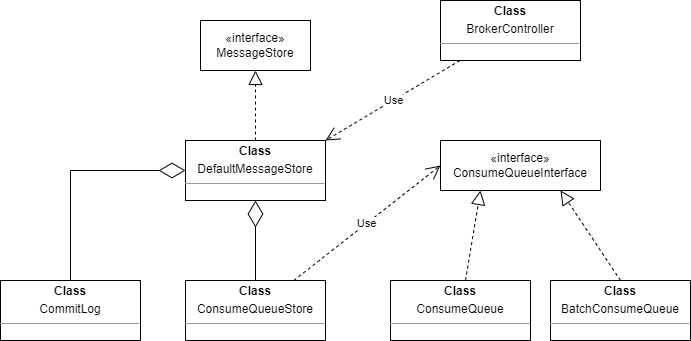

The diagram above was exported from draw.io. Its source (the exported page's mxGraphModel, read from the mxfile embedded in the PNG):
<mxGraphModel dx="1562" dy="818" grid="1" gridSize="10" guides="1" tooltips="1" connect="1" arrows="1" fold="1" page="1" pageScale="1" pageWidth="827" pageHeight="1169" math="0" shadow="0">
  <root>
    <mxCell id="WIyWlLk6GJQsqaUBKTNV-0" />
    <mxCell id="WIyWlLk6GJQsqaUBKTNV-1" parent="WIyWlLk6GJQsqaUBKTNV-0" />
    <mxCell id="o8FRuQ3plfcnPHk9GZoj-4" value="«interface»&lt;br&gt;MessageStore" style="html=1;whiteSpace=wrap;" vertex="1" parent="WIyWlLk6GJQsqaUBKTNV-1">
      <mxGeometry x="280" y="120" width="110" height="50" as="geometry" />
    </mxCell>
    <mxCell id="o8FRuQ3plfcnPHk9GZoj-5" value="" style="endArrow=block;dashed=1;endFill=0;endSize=12;html=1;rounded=0;entryX=0.5;entryY=1;entryDx=0;entryDy=0;" edge="1" parent="WIyWlLk6GJQsqaUBKTNV-1" target="o8FRuQ3plfcnPHk9GZoj-4">
      <mxGeometry width="160" relative="1" as="geometry">
        <mxPoint x="335" y="240" as="sourcePoint" />
        <mxPoint x="410" y="140" as="targetPoint" />
      </mxGeometry>
    </mxCell>
    <mxCell id="o8FRuQ3plfcnPHk9GZoj-7" value="&lt;p style=&quot;margin:0px;margin-top:4px;text-align:center;&quot;&gt;&lt;b&gt;Class&lt;/b&gt;&lt;/p&gt;&lt;p style=&quot;margin:0px;margin-top:4px;text-align:center;&quot;&gt;DefaultMessageStore&lt;b&gt;&lt;br&gt;&lt;/b&gt;&lt;/p&gt;&lt;hr size=&quot;1&quot;&gt;&lt;div style=&quot;height:2px;&quot;&gt;&lt;/div&gt;" style="verticalAlign=top;align=left;overflow=fill;html=1;whiteSpace=wrap;" vertex="1" parent="WIyWlLk6GJQsqaUBKTNV-1">
      <mxGeometry x="265" y="240" width="140" height="60" as="geometry" />
    </mxCell>
    <mxCell id="o8FRuQ3plfcnPHk9GZoj-8" value="&lt;p style=&quot;margin:0px;margin-top:4px;text-align:center;&quot;&gt;&lt;b&gt;Class&lt;/b&gt;&lt;/p&gt;&lt;p style=&quot;margin:0px;margin-top:4px;text-align:center;&quot;&gt;CommitLog&lt;/p&gt;&lt;hr size=&quot;1&quot;&gt;&lt;div style=&quot;height:2px;&quot;&gt;&lt;/div&gt;" style="verticalAlign=top;align=left;overflow=fill;html=1;whiteSpace=wrap;" vertex="1" parent="WIyWlLk6GJQsqaUBKTNV-1">
      <mxGeometry x="80" y="380" width="140" height="60" as="geometry" />
    </mxCell>
    <mxCell id="o8FRuQ3plfcnPHk9GZoj-10" value="&lt;p style=&quot;margin:0px;margin-top:4px;text-align:center;&quot;&gt;&lt;b&gt;Class&lt;/b&gt;&lt;/p&gt;&lt;p style=&quot;margin:0px;margin-top:4px;text-align:center;&quot;&gt;ConsumeQueueStore&lt;/p&gt;&lt;hr size=&quot;1&quot;&gt;&lt;div style=&quot;height:2px;&quot;&gt;&lt;/div&gt;" style="verticalAlign=top;align=left;overflow=fill;html=1;whiteSpace=wrap;" vertex="1" parent="WIyWlLk6GJQsqaUBKTNV-1">
      <mxGeometry x="265" y="380" width="140" height="60" as="geometry" />
    </mxCell>
    <mxCell id="o8FRuQ3plfcnPHk9GZoj-15" value="«interface»&lt;br&gt;ConsumeQueueInterface" style="html=1;whiteSpace=wrap;" vertex="1" parent="WIyWlLk6GJQsqaUBKTNV-1">
      <mxGeometry x="520" y="240" width="160" height="50" as="geometry" />
    </mxCell>
    <mxCell id="o8FRuQ3plfcnPHk9GZoj-17" value="" style="endArrow=diamondThin;endFill=0;endSize=24;html=1;rounded=0;entryX=0.5;entryY=1;entryDx=0;entryDy=0;" edge="1" parent="WIyWlLk6GJQsqaUBKTNV-1" source="o8FRuQ3plfcnPHk9GZoj-10" target="o8FRuQ3plfcnPHk9GZoj-7">
      <mxGeometry width="160" relative="1" as="geometry">
        <mxPoint x="180" y="300" as="sourcePoint" />
        <mxPoint x="340" y="300" as="targetPoint" />
      </mxGeometry>
    </mxCell>
    <mxCell id="o8FRuQ3plfcnPHk9GZoj-18" value="" style="endArrow=diamondThin;endFill=0;endSize=24;html=1;rounded=0;entryX=0;entryY=0.5;entryDx=0;entryDy=0;exitX=0.5;exitY=0;exitDx=0;exitDy=0;" edge="1" parent="WIyWlLk6GJQsqaUBKTNV-1" source="o8FRuQ3plfcnPHk9GZoj-8" target="o8FRuQ3plfcnPHk9GZoj-7">
      <mxGeometry width="160" relative="1" as="geometry">
        <mxPoint x="140" y="370" as="sourcePoint" />
        <mxPoint x="300" y="370" as="targetPoint" />
        <Array as="points">
          <mxPoint x="150" y="270" />
        </Array>
      </mxGeometry>
    </mxCell>
    <mxCell id="o8FRuQ3plfcnPHk9GZoj-19" value="Use" style="endArrow=open;endSize=12;dashed=1;html=1;rounded=0;entryX=0;entryY=0.5;entryDx=0;entryDy=0;" edge="1" parent="WIyWlLk6GJQsqaUBKTNV-1" source="o8FRuQ3plfcnPHk9GZoj-10" target="o8FRuQ3plfcnPHk9GZoj-15">
      <mxGeometry width="160" relative="1" as="geometry">
        <mxPoint x="405" y="410" as="sourcePoint" />
        <mxPoint x="565" y="410" as="targetPoint" />
      </mxGeometry>
    </mxCell>
    <mxCell id="o8FRuQ3plfcnPHk9GZoj-20" value="&lt;p style=&quot;margin:0px;margin-top:4px;text-align:center;&quot;&gt;&lt;b&gt;Class&lt;/b&gt;&lt;/p&gt;&lt;p style=&quot;margin:0px;margin-top:4px;text-align:center;&quot;&gt;ConsumeQueue&lt;/p&gt;&lt;hr size=&quot;1&quot;&gt;&lt;div style=&quot;height:2px;&quot;&gt;&lt;/div&gt;&lt;div style=&quot;height:2px;&quot;&gt;&lt;br&gt;&lt;/div&gt;" style="verticalAlign=top;align=left;overflow=fill;html=1;whiteSpace=wrap;" vertex="1" parent="WIyWlLk6GJQsqaUBKTNV-1">
      <mxGeometry x="470" y="380" width="140" height="60" as="geometry" />
    </mxCell>
    <mxCell id="o8FRuQ3plfcnPHk9GZoj-21" value="&lt;p style=&quot;margin:0px;margin-top:4px;text-align:center;&quot;&gt;&lt;b&gt;Class&lt;/b&gt;&lt;/p&gt;&lt;p style=&quot;margin:0px;margin-top:4px;text-align:center;&quot;&gt;BatchConsumeQueue&lt;/p&gt;&lt;hr size=&quot;1&quot;&gt;&lt;div style=&quot;height:2px;&quot;&gt;&lt;/div&gt;" style="verticalAlign=top;align=left;overflow=fill;html=1;whiteSpace=wrap;" vertex="1" parent="WIyWlLk6GJQsqaUBKTNV-1">
      <mxGeometry x="630" y="380" width="140" height="60" as="geometry" />
    </mxCell>
    <mxCell id="o8FRuQ3plfcnPHk9GZoj-22" value="" style="endArrow=block;dashed=1;endFill=0;endSize=12;html=1;rounded=0;entryX=0.25;entryY=1;entryDx=0;entryDy=0;" edge="1" parent="WIyWlLk6GJQsqaUBKTNV-1" source="o8FRuQ3plfcnPHk9GZoj-20" target="o8FRuQ3plfcnPHk9GZoj-15">
      <mxGeometry width="160" relative="1" as="geometry">
        <mxPoint x="340" y="430" as="sourcePoint" />
        <mxPoint x="500" y="430" as="targetPoint" />
      </mxGeometry>
    </mxCell>
    <mxCell id="o8FRuQ3plfcnPHk9GZoj-23" value="" style="endArrow=block;dashed=1;endFill=0;endSize=12;html=1;rounded=0;entryX=0.75;entryY=1;entryDx=0;entryDy=0;exitX=0.5;exitY=0;exitDx=0;exitDy=0;" edge="1" parent="WIyWlLk6GJQsqaUBKTNV-1" source="o8FRuQ3plfcnPHk9GZoj-21" target="o8FRuQ3plfcnPHk9GZoj-15">
      <mxGeometry width="160" relative="1" as="geometry">
        <mxPoint x="340" y="430" as="sourcePoint" />
        <mxPoint x="500" y="430" as="targetPoint" />
      </mxGeometry>
    </mxCell>
    <mxCell id="o8FRuQ3plfcnPHk9GZoj-24" value="&lt;p style=&quot;margin:0px;margin-top:4px;text-align:center;&quot;&gt;&lt;b&gt;Class&lt;/b&gt;&lt;/p&gt;&lt;p style=&quot;margin:0px;margin-top:4px;text-align:center;&quot;&gt;BrokerController&lt;/p&gt;&lt;hr size=&quot;1&quot;&gt;&lt;div style=&quot;height:2px;&quot;&gt;&lt;/div&gt;" style="verticalAlign=top;align=left;overflow=fill;html=1;whiteSpace=wrap;" vertex="1" parent="WIyWlLk6GJQsqaUBKTNV-1">
      <mxGeometry x="520" y="100" width="140" height="60" as="geometry" />
    </mxCell>
    <mxCell id="o8FRuQ3plfcnPHk9GZoj-25" value="Use" style="endArrow=open;endSize=12;dashed=1;html=1;rounded=0;entryX=1;entryY=0;entryDx=0;entryDy=0;" edge="1" parent="WIyWlLk6GJQsqaUBKTNV-1" source="o8FRuQ3plfcnPHk9GZoj-24" target="o8FRuQ3plfcnPHk9GZoj-7">
      <mxGeometry width="160" relative="1" as="geometry">
        <mxPoint x="590" y="160" as="sourcePoint" />
        <mxPoint x="590" y="320" as="targetPoint" />
      </mxGeometry>
    </mxCell>
  </root>
</mxGraphModel>